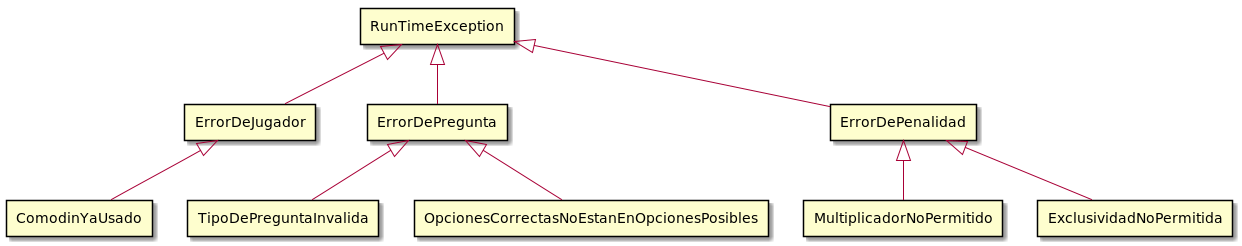

The diagram above was rendered by PlantUML. Its source (embedded in the PNG):
@startuml
rectangle RunTimeException
rectangle ErrorDeJugador
rectangle ErrorDePregunta
rectangle ErrorDePenalidad
rectangle TipoDePreguntaInvalida
rectangle MultiplicadorNoPermitido
rectangle ExclusividadNoPermitida
rectangle ComodinYaUsado
rectangle OpcionesCorrectasNoEstanEnOpcionesPosibles


RunTimeException <|-- ErrorDeJugador
RunTimeException <|-- ErrorDePregunta
RunTimeException <|-- ErrorDePenalidad
ErrorDeJugador <|-- ComodinYaUsado
ErrorDePenalidad <|--MultiplicadorNoPermitido
ErrorDePenalidad <|--ExclusividadNoPermitida
ErrorDePregunta <|-- TipoDePreguntaInvalida
ErrorDePregunta <|-- OpcionesCorrectasNoEstanEnOpcionesPosibles
@enduml